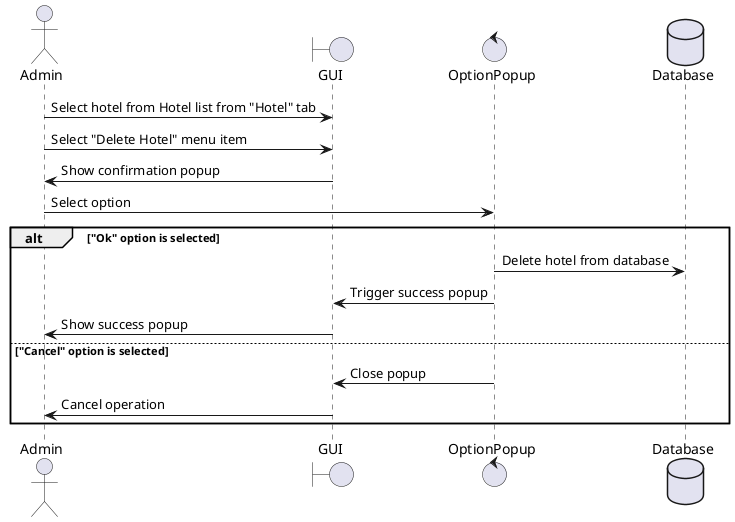

The diagram above was rendered by PlantUML. Its source (embedded in the PNG):
@startuml hotel-delete

actor Admin as A
boundary GUI as G
control OptionPopup as O
database Database as D

A -> G : Select hotel from Hotel list from "Hotel" tab
A -> G : Select "Delete Hotel" menu item
G -> A : Show confirmation popup
A -> O : Select option
alt "Ok" option is selected
    O -> D : Delete hotel from database
    O -> G : Trigger success popup
    G -> A : Show success popup
else "Cancel" option is selected
    O -> G : Close popup
    G -> A : Cancel operation
end

@enduml